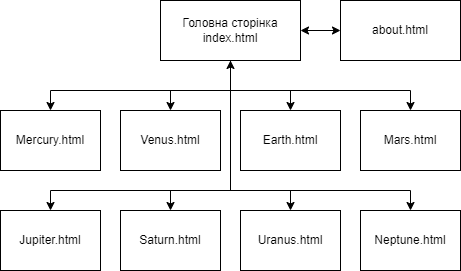

The diagram above was exported from draw.io. Its source (the exported page's mxGraphModel, read from the mxfile embedded in the PNG):
<mxGraphModel dx="1050" dy="549" grid="1" gridSize="10" guides="1" tooltips="1" connect="1" arrows="1" fold="1" page="1" pageScale="1" pageWidth="827" pageHeight="1169" math="0" shadow="0">
  <root>
    <mxCell id="0" />
    <mxCell id="1" parent="0" />
    <mxCell id="sYGvtXxKErKW3nfBsWyX-12" style="edgeStyle=orthogonalEdgeStyle;rounded=0;orthogonalLoop=1;jettySize=auto;html=1;" edge="1" parent="1" source="sYGvtXxKErKW3nfBsWyX-1" target="sYGvtXxKErKW3nfBsWyX-6">
      <mxGeometry relative="1" as="geometry">
        <Array as="points">
          <mxPoint x="270" y="190" />
          <mxPoint x="450" y="190" />
        </Array>
      </mxGeometry>
    </mxCell>
    <mxCell id="sYGvtXxKErKW3nfBsWyX-13" style="edgeStyle=orthogonalEdgeStyle;rounded=0;orthogonalLoop=1;jettySize=auto;html=1;" edge="1" parent="1" source="sYGvtXxKErKW3nfBsWyX-1" target="sYGvtXxKErKW3nfBsWyX-4">
      <mxGeometry relative="1" as="geometry">
        <Array as="points">
          <mxPoint x="270" y="190" />
          <mxPoint x="210" y="190" />
        </Array>
      </mxGeometry>
    </mxCell>
    <mxCell id="sYGvtXxKErKW3nfBsWyX-14" style="edgeStyle=orthogonalEdgeStyle;rounded=0;orthogonalLoop=1;jettySize=auto;html=1;entryX=0.5;entryY=0;entryDx=0;entryDy=0;" edge="1" parent="1" source="sYGvtXxKErKW3nfBsWyX-1" target="sYGvtXxKErKW3nfBsWyX-5">
      <mxGeometry relative="1" as="geometry">
        <Array as="points">
          <mxPoint x="270" y="190" />
          <mxPoint x="330" y="190" />
        </Array>
      </mxGeometry>
    </mxCell>
    <mxCell id="sYGvtXxKErKW3nfBsWyX-15" style="edgeStyle=orthogonalEdgeStyle;rounded=0;orthogonalLoop=1;jettySize=auto;html=1;entryX=0.5;entryY=0;entryDx=0;entryDy=0;" edge="1" parent="1" source="sYGvtXxKErKW3nfBsWyX-1" target="sYGvtXxKErKW3nfBsWyX-8">
      <mxGeometry relative="1" as="geometry">
        <Array as="points">
          <mxPoint x="270" y="290" />
          <mxPoint x="210" y="290" />
        </Array>
      </mxGeometry>
    </mxCell>
    <mxCell id="sYGvtXxKErKW3nfBsWyX-16" style="edgeStyle=orthogonalEdgeStyle;rounded=0;orthogonalLoop=1;jettySize=auto;html=1;entryX=0.5;entryY=0;entryDx=0;entryDy=0;" edge="1" parent="1" source="sYGvtXxKErKW3nfBsWyX-1" target="sYGvtXxKErKW3nfBsWyX-9">
      <mxGeometry relative="1" as="geometry">
        <Array as="points">
          <mxPoint x="270" y="290" />
          <mxPoint x="330" y="290" />
        </Array>
      </mxGeometry>
    </mxCell>
    <mxCell id="sYGvtXxKErKW3nfBsWyX-17" style="edgeStyle=orthogonalEdgeStyle;rounded=0;orthogonalLoop=1;jettySize=auto;html=1;entryX=0.5;entryY=0;entryDx=0;entryDy=0;" edge="1" parent="1" source="sYGvtXxKErKW3nfBsWyX-1" target="sYGvtXxKErKW3nfBsWyX-10">
      <mxGeometry relative="1" as="geometry">
        <Array as="points">
          <mxPoint x="270" y="290" />
          <mxPoint x="450" y="290" />
        </Array>
      </mxGeometry>
    </mxCell>
    <mxCell id="sYGvtXxKErKW3nfBsWyX-18" style="edgeStyle=orthogonalEdgeStyle;rounded=0;orthogonalLoop=1;jettySize=auto;html=1;entryX=0.5;entryY=0;entryDx=0;entryDy=0;" edge="1" parent="1" source="sYGvtXxKErKW3nfBsWyX-1" target="sYGvtXxKErKW3nfBsWyX-7">
      <mxGeometry relative="1" as="geometry">
        <Array as="points">
          <mxPoint x="270" y="290" />
          <mxPoint x="90" y="290" />
        </Array>
      </mxGeometry>
    </mxCell>
    <mxCell id="sYGvtXxKErKW3nfBsWyX-19" style="edgeStyle=orthogonalEdgeStyle;rounded=0;orthogonalLoop=1;jettySize=auto;html=1;entryX=0;entryY=0.5;entryDx=0;entryDy=0;startArrow=classic;startFill=1;" edge="1" parent="1" source="sYGvtXxKErKW3nfBsWyX-1" target="sYGvtXxKErKW3nfBsWyX-2">
      <mxGeometry relative="1" as="geometry" />
    </mxCell>
    <mxCell id="sYGvtXxKErKW3nfBsWyX-1" value="Головна сторінка index.html" style="rounded=0;whiteSpace=wrap;html=1;" vertex="1" parent="1">
      <mxGeometry x="200" y="100" width="140" height="60" as="geometry" />
    </mxCell>
    <mxCell id="sYGvtXxKErKW3nfBsWyX-2" value="about.html" style="rounded=0;whiteSpace=wrap;html=1;" vertex="1" parent="1">
      <mxGeometry x="380" y="100" width="120" height="60" as="geometry" />
    </mxCell>
    <mxCell id="sYGvtXxKErKW3nfBsWyX-11" style="edgeStyle=orthogonalEdgeStyle;rounded=0;orthogonalLoop=1;jettySize=auto;html=1;exitX=0.5;exitY=0;exitDx=0;exitDy=0;entryX=0.5;entryY=1;entryDx=0;entryDy=0;startArrow=classic;startFill=1;" edge="1" parent="1" source="sYGvtXxKErKW3nfBsWyX-3" target="sYGvtXxKErKW3nfBsWyX-1">
      <mxGeometry relative="1" as="geometry">
        <Array as="points">
          <mxPoint x="90" y="190" />
          <mxPoint x="270" y="190" />
        </Array>
      </mxGeometry>
    </mxCell>
    <mxCell id="sYGvtXxKErKW3nfBsWyX-3" value="Mercury.html" style="rounded=0;whiteSpace=wrap;html=1;" vertex="1" parent="1">
      <mxGeometry x="40" y="210" width="100" height="60" as="geometry" />
    </mxCell>
    <mxCell id="sYGvtXxKErKW3nfBsWyX-4" value="Venus.html" style="rounded=0;whiteSpace=wrap;html=1;" vertex="1" parent="1">
      <mxGeometry x="160" y="210" width="100" height="60" as="geometry" />
    </mxCell>
    <mxCell id="sYGvtXxKErKW3nfBsWyX-5" value="Earth.html" style="rounded=0;whiteSpace=wrap;html=1;" vertex="1" parent="1">
      <mxGeometry x="280" y="210" width="100" height="60" as="geometry" />
    </mxCell>
    <mxCell id="sYGvtXxKErKW3nfBsWyX-6" value="Mars.html" style="rounded=0;whiteSpace=wrap;html=1;" vertex="1" parent="1">
      <mxGeometry x="400" y="210" width="100" height="60" as="geometry" />
    </mxCell>
    <mxCell id="sYGvtXxKErKW3nfBsWyX-7" value="Jupiter.html" style="rounded=0;whiteSpace=wrap;html=1;" vertex="1" parent="1">
      <mxGeometry x="40" y="310" width="100" height="60" as="geometry" />
    </mxCell>
    <mxCell id="sYGvtXxKErKW3nfBsWyX-8" value="Saturn.html" style="rounded=0;whiteSpace=wrap;html=1;" vertex="1" parent="1">
      <mxGeometry x="160" y="310" width="100" height="60" as="geometry" />
    </mxCell>
    <mxCell id="sYGvtXxKErKW3nfBsWyX-9" value="Uranus.html" style="rounded=0;whiteSpace=wrap;html=1;" vertex="1" parent="1">
      <mxGeometry x="280" y="310" width="100" height="60" as="geometry" />
    </mxCell>
    <mxCell id="sYGvtXxKErKW3nfBsWyX-10" value="Neptune.html" style="rounded=0;whiteSpace=wrap;html=1;" vertex="1" parent="1">
      <mxGeometry x="400" y="310" width="100" height="60" as="geometry" />
    </mxCell>
  </root>
</mxGraphModel>